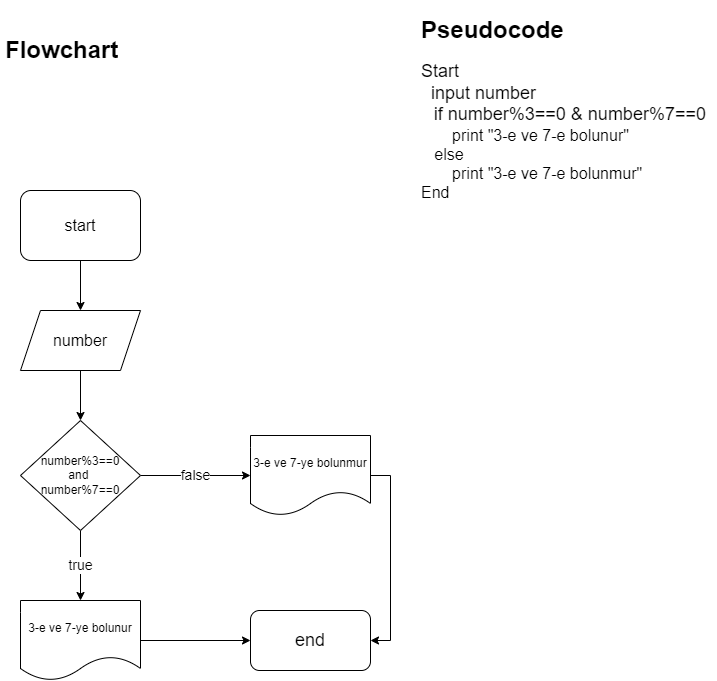

The diagram above was exported from draw.io. Its source (the exported page's mxGraphModel, read from the mxfile embedded in the PNG):
<mxGraphModel dx="1102" dy="614" grid="1" gridSize="10" guides="1" tooltips="1" connect="1" arrows="1" fold="1" page="1" pageScale="1" pageWidth="827" pageHeight="1169" math="0" shadow="0">
  <root>
    <mxCell id="0" />
    <mxCell id="1" parent="0" />
    <mxCell id="SW_583HNiiP5_oK31ts0-3" style="edgeStyle=orthogonalEdgeStyle;rounded=0;orthogonalLoop=1;jettySize=auto;html=1;entryX=0.5;entryY=0;entryDx=0;entryDy=0;" parent="1" source="SW_583HNiiP5_oK31ts0-1" target="SW_583HNiiP5_oK31ts0-2" edge="1">
      <mxGeometry relative="1" as="geometry" />
    </mxCell>
    <mxCell id="SW_583HNiiP5_oK31ts0-1" value="&lt;font size=&quot;3&quot;&gt;start&lt;/font&gt;" style="rounded=1;whiteSpace=wrap;html=1;" parent="1" vertex="1">
      <mxGeometry x="44" y="240" width="120" height="70" as="geometry" />
    </mxCell>
    <mxCell id="SW_583HNiiP5_oK31ts0-5" style="edgeStyle=orthogonalEdgeStyle;rounded=0;orthogonalLoop=1;jettySize=auto;html=1;exitX=0.5;exitY=1;exitDx=0;exitDy=0;entryX=0.5;entryY=0;entryDx=0;entryDy=0;" parent="1" source="SW_583HNiiP5_oK31ts0-2" target="SW_583HNiiP5_oK31ts0-4" edge="1">
      <mxGeometry relative="1" as="geometry" />
    </mxCell>
    <mxCell id="SW_583HNiiP5_oK31ts0-2" value="&lt;font size=&quot;3&quot;&gt;number&lt;/font&gt;" style="shape=parallelogram;perimeter=parallelogramPerimeter;whiteSpace=wrap;html=1;fixedSize=1;" parent="1" vertex="1">
      <mxGeometry x="44" y="360" width="120" height="60" as="geometry" />
    </mxCell>
    <mxCell id="SW_583HNiiP5_oK31ts0-27" value="true" style="edgeStyle=orthogonalEdgeStyle;rounded=0;orthogonalLoop=1;jettySize=auto;html=1;entryX=0.5;entryY=0;entryDx=0;entryDy=0;fontSize=14;" parent="1" source="SW_583HNiiP5_oK31ts0-4" target="SW_583HNiiP5_oK31ts0-15" edge="1">
      <mxGeometry relative="1" as="geometry" />
    </mxCell>
    <mxCell id="SW_583HNiiP5_oK31ts0-28" value="false" style="edgeStyle=orthogonalEdgeStyle;rounded=0;orthogonalLoop=1;jettySize=auto;html=1;entryX=0;entryY=0.5;entryDx=0;entryDy=0;fontSize=14;" parent="1" source="SW_583HNiiP5_oK31ts0-4" target="SW_583HNiiP5_oK31ts0-14" edge="1">
      <mxGeometry relative="1" as="geometry" />
    </mxCell>
    <mxCell id="SW_583HNiiP5_oK31ts0-4" value="number%3==0&lt;br&gt;and&amp;nbsp;&lt;br&gt;number%7==0" style="rhombus;whiteSpace=wrap;html=1;" parent="1" vertex="1">
      <mxGeometry x="44" y="470" width="120" height="110" as="geometry" />
    </mxCell>
    <mxCell id="SW_583HNiiP5_oK31ts0-19" style="edgeStyle=orthogonalEdgeStyle;rounded=0;orthogonalLoop=1;jettySize=auto;html=1;exitX=1;exitY=0.5;exitDx=0;exitDy=0;entryX=1;entryY=0.5;entryDx=0;entryDy=0;" parent="1" source="SW_583HNiiP5_oK31ts0-14" target="SW_583HNiiP5_oK31ts0-17" edge="1">
      <mxGeometry relative="1" as="geometry">
        <mxPoint x="404" y="650" as="targetPoint" />
      </mxGeometry>
    </mxCell>
    <mxCell id="SW_583HNiiP5_oK31ts0-14" value="3-e ve 7-ye bolunmur" style="shape=document;whiteSpace=wrap;html=1;boundedLbl=1;" parent="1" vertex="1">
      <mxGeometry x="274" y="485" width="120" height="80" as="geometry" />
    </mxCell>
    <mxCell id="SW_583HNiiP5_oK31ts0-21" style="edgeStyle=orthogonalEdgeStyle;rounded=0;orthogonalLoop=1;jettySize=auto;html=1;entryX=0;entryY=0.5;entryDx=0;entryDy=0;" parent="1" source="SW_583HNiiP5_oK31ts0-15" target="SW_583HNiiP5_oK31ts0-17" edge="1">
      <mxGeometry relative="1" as="geometry" />
    </mxCell>
    <mxCell id="SW_583HNiiP5_oK31ts0-15" value="3-e ve 7-ye bolunur" style="shape=document;whiteSpace=wrap;html=1;boundedLbl=1;" parent="1" vertex="1">
      <mxGeometry x="44" y="650" width="120" height="80" as="geometry" />
    </mxCell>
    <mxCell id="SW_583HNiiP5_oK31ts0-17" value="&lt;font style=&quot;font-size: 18px&quot;&gt;end&lt;/font&gt;" style="rounded=1;whiteSpace=wrap;html=1;" parent="1" vertex="1">
      <mxGeometry x="274" y="660" width="120" height="60" as="geometry" />
    </mxCell>
    <mxCell id="SW_583HNiiP5_oK31ts0-22" style="edgeStyle=orthogonalEdgeStyle;rounded=0;orthogonalLoop=1;jettySize=auto;html=1;exitX=0.5;exitY=1;exitDx=0;exitDy=0;fontSize=18;" parent="1" source="SW_583HNiiP5_oK31ts0-4" target="SW_583HNiiP5_oK31ts0-4" edge="1">
      <mxGeometry relative="1" as="geometry" />
    </mxCell>
    <mxCell id="UgPDgDC98v-yj-gFOwJO-1" value="&lt;h1&gt;Flowchart&lt;/h1&gt;" style="text;html=1;strokeColor=none;fillColor=none;spacing=5;spacingTop=-20;whiteSpace=wrap;overflow=hidden;rounded=0;" vertex="1" parent="1">
      <mxGeometry x="24" y="80" width="190" height="120" as="geometry" />
    </mxCell>
    <mxCell id="UgPDgDC98v-yj-gFOwJO-2" value="&lt;h1&gt;Pseudocode&lt;/h1&gt;&lt;div&gt;&lt;font style=&quot;font-size: 18px&quot;&gt;Start&lt;/font&gt;&lt;/div&gt;&lt;div&gt;&lt;font style=&quot;font-size: 18px&quot;&gt;&amp;nbsp; input number&lt;/font&gt;&lt;/div&gt;&lt;div&gt;&lt;font style=&quot;font-size: 18px&quot;&gt;&amp;nbsp;&lt;/font&gt;&lt;font&gt;&lt;font style=&quot;font-size: 14px&quot;&gt;&amp;nbsp;&amp;nbsp;&lt;/font&gt;&lt;font style=&quot;font-size: 18px&quot;&gt;if number%3==0 &amp;amp; number%7==0&lt;/font&gt;&lt;/font&gt;&lt;/div&gt;&lt;div&gt;&lt;font size=&quot;3&quot;&gt;&amp;nbsp; &amp;nbsp; &amp;nbsp; &amp;nbsp;print &quot;3-e ve 7-e bolunur&quot;&lt;/font&gt;&lt;/div&gt;&lt;div&gt;&lt;font size=&quot;3&quot;&gt;&amp;nbsp; &amp;nbsp;else&lt;/font&gt;&lt;/div&gt;&lt;div&gt;&lt;font size=&quot;3&quot;&gt;&amp;nbsp; &amp;nbsp; &amp;nbsp; &amp;nbsp;print &quot;3-e ve 7-e bolunmur&quot;&lt;/font&gt;&lt;/div&gt;&lt;div&gt;&lt;font size=&quot;3&quot;&gt;End&lt;/font&gt;&lt;/div&gt;&lt;div&gt;&lt;font size=&quot;3&quot;&gt;&amp;nbsp;&lt;/font&gt;&lt;/div&gt;" style="text;html=1;strokeColor=none;fillColor=none;spacing=5;spacingTop=-20;whiteSpace=wrap;overflow=hidden;rounded=0;" vertex="1" parent="1">
      <mxGeometry x="440" y="60" width="300" height="330" as="geometry" />
    </mxCell>
  </root>
</mxGraphModel>